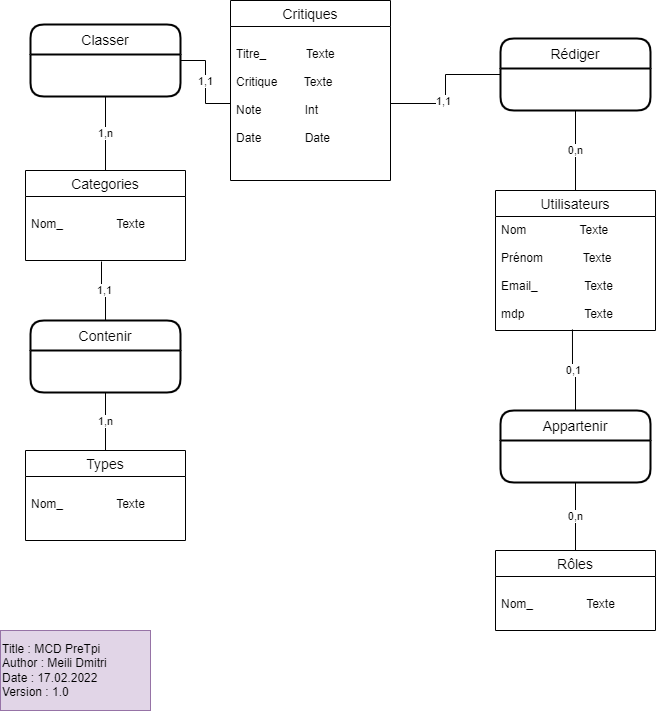

The diagram above was exported from draw.io. Its source (the exported page's mxGraphModel, read from the mxfile embedded in the PNG):
<mxGraphModel dx="1422" dy="734" grid="1" gridSize="10" guides="1" tooltips="1" connect="1" arrows="1" fold="1" page="1" pageScale="1" pageWidth="827" pageHeight="1169" math="0" shadow="0">
  <root>
    <mxCell id="0" />
    <mxCell id="1" parent="0" />
    <mxCell id="aVKp9rPC2i5AUnWFlLkN-1" value="Utilisateurs" style="swimlane;fontStyle=0;childLayout=stackLayout;horizontal=1;startSize=26;horizontalStack=0;resizeParent=1;resizeParentMax=0;resizeLast=0;collapsible=1;marginBottom=0;align=center;fontSize=14;" parent="1" vertex="1">
      <mxGeometry x="535" y="210" width="160" height="140" as="geometry" />
    </mxCell>
    <mxCell id="aVKp9rPC2i5AUnWFlLkN-2" value="Nom                Texte&#10;&#10;Prénom            Texte&#10;&#10;Email_              Texte&#10;&#10;mdp                  Texte&#10;&#10;" style="text;strokeColor=none;fillColor=none;spacingLeft=4;spacingRight=4;overflow=hidden;rotatable=0;points=[[0,0.5],[1,0.5]];portConstraint=eastwest;fontSize=12;" parent="aVKp9rPC2i5AUnWFlLkN-1" vertex="1">
      <mxGeometry y="26" width="160" height="114" as="geometry" />
    </mxCell>
    <mxCell id="aVKp9rPC2i5AUnWFlLkN-3" value="Critiques" style="swimlane;fontStyle=0;childLayout=stackLayout;horizontal=1;startSize=26;horizontalStack=0;resizeParent=1;resizeParentMax=0;resizeLast=0;collapsible=1;marginBottom=0;align=center;fontSize=14;" parent="1" vertex="1">
      <mxGeometry x="270" y="20" width="160" height="180" as="geometry" />
    </mxCell>
    <mxCell id="aVKp9rPC2i5AUnWFlLkN-4" value="&#10;Titre_            Texte&#10;&#10;Critique        Texte&#10;&#10;Note             Int&#10;&#10;Date             Date" style="text;strokeColor=none;fillColor=none;spacingLeft=4;spacingRight=4;overflow=hidden;rotatable=0;points=[[0,0.5],[1,0.5]];portConstraint=eastwest;fontSize=12;fontStyle=0" parent="aVKp9rPC2i5AUnWFlLkN-3" vertex="1">
      <mxGeometry y="26" width="160" height="154" as="geometry" />
    </mxCell>
    <mxCell id="aVKp9rPC2i5AUnWFlLkN-5" value="" style="edgeStyle=orthogonalEdgeStyle;rounded=0;orthogonalLoop=1;jettySize=auto;html=1;endArrow=none;endFill=0;" parent="1" source="aVKp9rPC2i5AUnWFlLkN-8" target="aVKp9rPC2i5AUnWFlLkN-4" edge="1">
      <mxGeometry relative="1" as="geometry" />
    </mxCell>
    <mxCell id="aVKp9rPC2i5AUnWFlLkN-6" value="1,1" style="edgeLabel;html=1;align=center;verticalAlign=middle;resizable=0;points=[];" parent="aVKp9rPC2i5AUnWFlLkN-5" vertex="1" connectable="0">
      <mxGeometry x="0.2456" y="-3" relative="1" as="geometry">
        <mxPoint as="offset" />
      </mxGeometry>
    </mxCell>
    <mxCell id="aVKp9rPC2i5AUnWFlLkN-7" value="0,n" style="edgeStyle=orthogonalEdgeStyle;rounded=0;orthogonalLoop=1;jettySize=auto;html=1;exitX=0.5;exitY=1;exitDx=0;exitDy=0;entryX=0.5;entryY=0;entryDx=0;entryDy=0;endArrow=none;endFill=0;" parent="1" source="aVKp9rPC2i5AUnWFlLkN-8" target="aVKp9rPC2i5AUnWFlLkN-1" edge="1">
      <mxGeometry relative="1" as="geometry" />
    </mxCell>
    <mxCell id="aVKp9rPC2i5AUnWFlLkN-8" value="Rédiger" style="swimlane;childLayout=stackLayout;horizontal=1;startSize=30;horizontalStack=0;rounded=1;fontSize=14;fontStyle=0;strokeWidth=2;resizeParent=0;resizeLast=1;shadow=0;dashed=0;align=center;" parent="1" vertex="1">
      <mxGeometry x="540" y="58" width="150" height="72" as="geometry" />
    </mxCell>
    <mxCell id="aVKp9rPC2i5AUnWFlLkN-9" value="0,n" style="edgeStyle=orthogonalEdgeStyle;rounded=0;orthogonalLoop=1;jettySize=auto;html=1;exitX=0.5;exitY=1;exitDx=0;exitDy=0;entryX=0.5;entryY=0;entryDx=0;entryDy=0;endArrow=none;endFill=0;" parent="1" source="aVKp9rPC2i5AUnWFlLkN-11" target="aVKp9rPC2i5AUnWFlLkN-12" edge="1">
      <mxGeometry relative="1" as="geometry" />
    </mxCell>
    <mxCell id="aVKp9rPC2i5AUnWFlLkN-10" value="0,1" style="edgeStyle=orthogonalEdgeStyle;rounded=0;orthogonalLoop=1;jettySize=auto;html=1;exitX=0.5;exitY=0;exitDx=0;exitDy=0;entryX=0.481;entryY=0.991;entryDx=0;entryDy=0;entryPerimeter=0;endArrow=none;endFill=0;" parent="1" source="aVKp9rPC2i5AUnWFlLkN-11" target="aVKp9rPC2i5AUnWFlLkN-2" edge="1">
      <mxGeometry relative="1" as="geometry" />
    </mxCell>
    <mxCell id="aVKp9rPC2i5AUnWFlLkN-11" value="Appartenir" style="swimlane;childLayout=stackLayout;horizontal=1;startSize=30;horizontalStack=0;rounded=1;fontSize=14;fontStyle=0;strokeWidth=2;resizeParent=0;resizeLast=1;shadow=0;dashed=0;align=center;" parent="1" vertex="1">
      <mxGeometry x="540" y="430" width="150" height="72" as="geometry" />
    </mxCell>
    <mxCell id="aVKp9rPC2i5AUnWFlLkN-12" value="Rôles" style="swimlane;fontStyle=0;childLayout=stackLayout;horizontal=1;startSize=26;horizontalStack=0;resizeParent=1;resizeParentMax=0;resizeLast=0;collapsible=1;marginBottom=0;align=center;fontSize=14;" parent="1" vertex="1">
      <mxGeometry x="535" y="570" width="160" height="80" as="geometry" />
    </mxCell>
    <mxCell id="aVKp9rPC2i5AUnWFlLkN-13" value="&#10;Nom_                Texte                    " style="text;strokeColor=none;fillColor=none;spacingLeft=4;spacingRight=4;overflow=hidden;rotatable=0;points=[[0,0.5],[1,0.5]];portConstraint=eastwest;fontSize=12;" parent="aVKp9rPC2i5AUnWFlLkN-12" vertex="1">
      <mxGeometry y="26" width="160" height="54" as="geometry" />
    </mxCell>
    <mxCell id="aVKp9rPC2i5AUnWFlLkN-14" value="1,n" style="edgeStyle=orthogonalEdgeStyle;rounded=0;orthogonalLoop=1;jettySize=auto;html=1;exitX=0.5;exitY=1;exitDx=0;exitDy=0;entryX=0.5;entryY=0;entryDx=0;entryDy=0;endArrow=none;endFill=0;" parent="1" source="aVKp9rPC2i5AUnWFlLkN-15" target="aVKp9rPC2i5AUnWFlLkN-16" edge="1">
      <mxGeometry relative="1" as="geometry" />
    </mxCell>
    <mxCell id="aVKp9rPC2i5AUnWFlLkN-15" value="Classer" style="swimlane;childLayout=stackLayout;horizontal=1;startSize=30;horizontalStack=0;rounded=1;fontSize=14;fontStyle=0;strokeWidth=2;resizeParent=0;resizeLast=1;shadow=0;dashed=0;align=center;" parent="1" vertex="1">
      <mxGeometry x="70" y="44" width="150" height="72" as="geometry" />
    </mxCell>
    <mxCell id="aVKp9rPC2i5AUnWFlLkN-16" value="Categories" style="swimlane;fontStyle=0;childLayout=stackLayout;horizontal=1;startSize=26;horizontalStack=0;resizeParent=1;resizeParentMax=0;resizeLast=0;collapsible=1;marginBottom=0;align=center;fontSize=14;" parent="1" vertex="1">
      <mxGeometry x="65" y="190" width="160" height="90" as="geometry" />
    </mxCell>
    <mxCell id="aVKp9rPC2i5AUnWFlLkN-17" value="&#10;Nom_                Texte" style="text;strokeColor=none;fillColor=none;spacingLeft=4;spacingRight=4;overflow=hidden;rotatable=0;points=[[0,0.5],[1,0.5]];portConstraint=eastwest;fontSize=12;" parent="aVKp9rPC2i5AUnWFlLkN-16" vertex="1">
      <mxGeometry y="26" width="160" height="64" as="geometry" />
    </mxCell>
    <mxCell id="aVKp9rPC2i5AUnWFlLkN-18" value="1,1" style="edgeStyle=orthogonalEdgeStyle;rounded=0;orthogonalLoop=1;jettySize=auto;html=1;exitX=0;exitY=0.5;exitDx=0;exitDy=0;entryX=1;entryY=0.5;entryDx=0;entryDy=0;endArrow=none;endFill=0;" parent="1" source="aVKp9rPC2i5AUnWFlLkN-4" target="aVKp9rPC2i5AUnWFlLkN-15" edge="1">
      <mxGeometry relative="1" as="geometry" />
    </mxCell>
    <mxCell id="aVKp9rPC2i5AUnWFlLkN-19" value="1,n" style="edgeStyle=orthogonalEdgeStyle;rounded=0;orthogonalLoop=1;jettySize=auto;html=1;exitX=0.5;exitY=0;exitDx=0;exitDy=0;entryX=0.5;entryY=1;entryDx=0;entryDy=0;endArrow=none;endFill=0;" parent="1" source="aVKp9rPC2i5AUnWFlLkN-20" target="aVKp9rPC2i5AUnWFlLkN-23" edge="1">
      <mxGeometry relative="1" as="geometry" />
    </mxCell>
    <mxCell id="aVKp9rPC2i5AUnWFlLkN-20" value="Types" style="swimlane;fontStyle=0;childLayout=stackLayout;horizontal=1;startSize=26;horizontalStack=0;resizeParent=1;resizeParentMax=0;resizeLast=0;collapsible=1;marginBottom=0;align=center;fontSize=14;" parent="1" vertex="1">
      <mxGeometry x="65" y="470" width="160" height="90" as="geometry" />
    </mxCell>
    <mxCell id="aVKp9rPC2i5AUnWFlLkN-21" value="&#10;Nom_                Texte" style="text;strokeColor=none;fillColor=none;spacingLeft=4;spacingRight=4;overflow=hidden;rotatable=0;points=[[0,0.5],[1,0.5]];portConstraint=eastwest;fontSize=12;" parent="aVKp9rPC2i5AUnWFlLkN-20" vertex="1">
      <mxGeometry y="26" width="160" height="64" as="geometry" />
    </mxCell>
    <mxCell id="aVKp9rPC2i5AUnWFlLkN-22" value="1,1" style="edgeStyle=orthogonalEdgeStyle;rounded=0;orthogonalLoop=1;jettySize=auto;html=1;exitX=0.5;exitY=0;exitDx=0;exitDy=0;entryX=0.475;entryY=1.016;entryDx=0;entryDy=0;entryPerimeter=0;endArrow=none;endFill=0;" parent="1" source="aVKp9rPC2i5AUnWFlLkN-23" target="aVKp9rPC2i5AUnWFlLkN-17" edge="1">
      <mxGeometry relative="1" as="geometry" />
    </mxCell>
    <mxCell id="aVKp9rPC2i5AUnWFlLkN-23" value="Contenir" style="swimlane;childLayout=stackLayout;horizontal=1;startSize=30;horizontalStack=0;rounded=1;fontSize=14;fontStyle=0;strokeWidth=2;resizeParent=0;resizeLast=1;shadow=0;dashed=0;align=center;" parent="1" vertex="1">
      <mxGeometry x="70" y="340" width="150" height="72" as="geometry" />
    </mxCell>
    <mxCell id="aVKp9rPC2i5AUnWFlLkN-24" value="Title : MCD PreTpi&lt;br&gt;Author : Meili Dmitri&lt;br&gt;Date : 17.02.2022&lt;br&gt;Version : 1.0" style="rounded=0;whiteSpace=wrap;html=1;fillColor=#e1d5e7;strokeColor=#9673a6;align=left;" parent="1" vertex="1">
      <mxGeometry x="40" y="650" width="150" height="80" as="geometry" />
    </mxCell>
  </root>
</mxGraphModel>